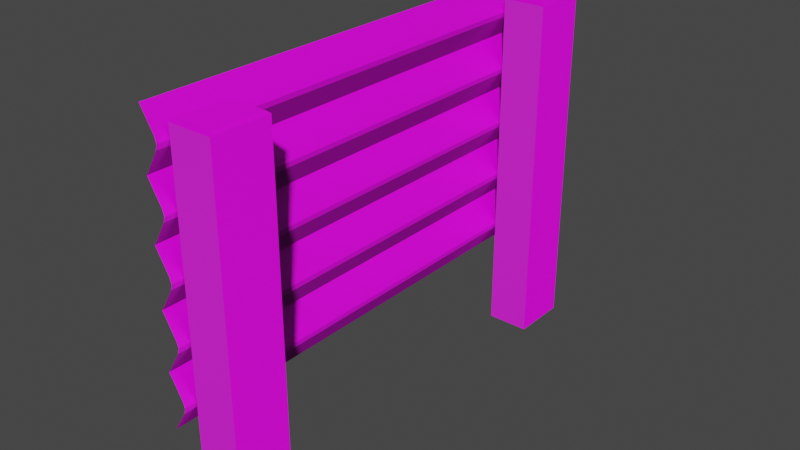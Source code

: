 # Source: MetalBarrier.blend  (saved by Blender 2.80.75; exported with 4.5.12 LTS)
import bpy
from mathutils import Matrix  # noqa: F401  (used for matrix-valued properties, if any)

bpy.ops.wm.read_factory_settings(use_empty=True)
scene = bpy.context.scene
scene.name = 'Scene'

# ---- collections
col_collection = bpy.data.collections.new('Collection'); scene.collection.children.link(col_collection)

# ---- images (referenced by path relative to the original .blend; pixels are not part of the script)
import os
ASSET_DIR = os.environ.get("B2B_ASSET_DIR", "")  # directory of the original .blend (textures are referenced by path, not embedded)
HERE = os.path.dirname(os.path.abspath(__file__))  # packed textures are extracted next to this script under _unpacked/

def load_image(name, relpath, width, height, colorspace="sRGB"):
    """Load a texture the original file referenced (path relative to the .blend, or extracted next to this script)."""
    p = next((c for c in (os.path.join(HERE, relpath), os.path.join(ASSET_DIR, relpath)) if relpath and os.path.exists(c)), "")
    if p:
        img = bpy.data.images.load(p, check_existing=True)
        img.name = name
    else:  # same state as the original file: an image datablock whose file is absent (Cycles renders it pink)
        img = bpy.data.images.new(name, width, height)
        img.source = "FILE"
        img.filepath = "//" + (relpath or name)
    img.colorspace_settings.name = colorspace
    return img
img_metalbarrier_albedo = load_image('MetalBarrier_Albedo', 'MetalBarrier_Albedo.png', 1024, 1024, 'sRGB')
img_metalbarrier_normal = load_image('MetalBarrier_Normal', 'MetalBarrier_Normal.png', 1024, 1024, 'sRGB')

# ---- materials (node trees are filled in below, after node groups)
mat_material = bpy.data.materials.new('Material')
mat_material.alpha_threshold = 0.0
mat_material.line_color = (0.0, 0.0, 0.0, 1.0)

# ---- material node trees
mat_material.use_nodes = True; mat_material.node_tree.nodes.clear()
_N = mat_material.node_tree.nodes; _L = mat_material.node_tree.links
n0 = _N.new('ShaderNodeOutputMaterial'); n0.name = 'Material Output'; n0.location = (300, 300)
n1 = _N.new('ShaderNodeBsdfPrincipled'); n1.name = 'Principled BSDF'; n1.location = (10, 300)
n1.distribution = 'GGX'
n1.subsurface_method = 'BURLEY'
n1.inputs[2].default_value = 0.4
n1.inputs[3].default_value = 1.45
n1.inputs[27].default_value = (0.0, 0.0, 0.0, 1.0)
n1.inputs[28].default_value = 1.0
n2 = _N.new('ShaderNodeTexImage'); n2.name = 'Image Texture'; n2.location = (-268, 142)
n2.image = img_metalbarrier_albedo
n3 = _N.new('ShaderNodeTexCoord'); n3.name = 'Texture Coordinate'; n3.location = (-879, -54)
n3.hide = True
n4 = _N.new('ShaderNodeMapping'); n4.name = 'Mapping'; n4.location = (-700, -55)
n4.hide = True
n5 = _N.new('ShaderNodeTexImage'); n5.name = 'Image Texture.001'; n5.location = (-268, -113)
n5.image = img_metalbarrier_normal
_L.new(n1.outputs[0], n0.inputs[0])
_L.new(n3.outputs[2], n4.inputs[0])
_L.new(n2.outputs[0], n1.inputs[0])
_L.new(n4.outputs[0], n2.inputs[0])
_L.new(n5.outputs[0], n1.inputs[5])
_L.new(n4.outputs[0], n5.inputs[0])
n0.is_active_output = True

# ---- world
world_world = bpy.data.worlds.new('World'); scene.world = world_world
world_world.use_nodes = True; world_world.node_tree.nodes.clear()
_N = world_world.node_tree.nodes; _L = world_world.node_tree.links
n0 = _N.new('ShaderNodeOutputWorld'); n0.name = 'World Output'; n0.location = (300, 300)
n1 = _N.new('ShaderNodeBackground'); n1.name = 'Background'; n1.location = (10, 300)
n1.inputs[0].default_value = (0.05088, 0.05088, 0.05088, 1.0)
_L.new(n1.outputs[0], n0.inputs[0])
n0.is_active_output = True
world_world.color = (0.05088, 0.05088, 0.05088)
world_world.use_sun_shadow = False
world_world.sun_shadow_jitter_overblur = 0.0

# ---- meshes
me_cube_001 = bpy.data.meshes.new('Cube.001')
me_cube_001.from_pydata([(0.0995, -0.7458, 1.508), (0.0995, -0.7458, 0.03033), (0.0995, -0.9881, 1.508), (0.0995, -0.9881, 0.03033), (-0.08119, -0.7458, 1.508), (-0.08119, -0.7458, 0.03033), (-0.08119, -0.9881, 1.508), (-0.08119, -0.9881, 0.03033), (0.08797, -0.9726, 1.52), (-0.06966, -0.9726, 1.52), (0.08797, -0.7612, 1.52), (-0.06966, -0.7612, 1.52), (0.0995, 0.9645, 1.508), (0.0995, 0.9645, 0.03033), (0.0995, 0.7222, 1.508), (0.0995, 0.7222, 0.03033), (-0.08119, 0.9645, 1.508), (-0.08119, 0.9645, 0.03033), (-0.08119, 0.7222, 1.508), (-0.08119, 0.7222, 0.03033), (0.08797, 0.7376, 1.52), (-0.06966, 0.7376, 1.52), (0.08797, 0.949, 1.52), (-0.06966, 0.949, 1.52), (-0.1457, 1.037, 1.569), (-0.1457, 1.037, 0.3898), (-0.1457, -1.037, 1.569), (-0.1457, -1.037, 0.3898), (-0.09053, 1.037, 1.478), (-0.08316, 1.037, 1.453), (-0.09024, 1.037, 1.43), (-0.1457, 1.037, 1.335), (-0.09009, 1.037, 1.24), (-0.08326, 1.037, 1.216), (-0.09009, 1.037, 1.193), (-0.1457, 1.037, 1.098), (-0.09009, 1.037, 1.003), (-0.08326, 1.037, 0.9797), (-0.09009, 1.037, 0.9562), (-0.1457, 1.037, 0.8617), (-0.09009, 1.037, 0.7666), (-0.08326, 1.037, 0.7437), (-0.09009, 1.037, 0.7185), (-0.1457, 1.037, 0.6237), (-0.09009, 1.037, 0.5296), (-0.08326, 1.037, 0.5058), (-0.09009, 1.037, 0.4813), (-0.09009, -1.037, 0.4813), (-0.08326, -1.037, 0.5058), (-0.09009, -1.037, 0.5296), (-0.1457, -1.037, 0.6237), (-0.09009, -1.037, 0.7185), (-0.08326, -1.037, 0.7437), (-0.09009, -1.037, 0.7666), (-0.1457, -1.037, 0.8617), (-0.09009, -1.037, 0.9562), (-0.08326, -1.037, 0.9797), (-0.09009, -1.037, 1.003), (-0.1457, -1.037, 1.098), (-0.09009, -1.037, 1.193), (-0.08326, -1.037, 1.216), (-0.09009, -1.037, 1.24), (-0.1457, -1.037, 1.335), (-0.09024, -1.037, 1.43), (-0.08316, -1.037, 1.453), (-0.09053, -1.037, 1.478)], [], [(0, 4, 11, 10), (3, 2, 6, 7), (7, 6, 4, 5), (5, 1, 3, 7), (1, 0, 2, 3), (5, 4, 0, 1), (10, 11, 9, 8), (6, 2, 8, 9), (4, 6, 9, 11), (2, 0, 10, 8), (12, 16, 23, 22), (15, 14, 18, 19), (19, 18, 16, 17), (17, 13, 15, 19), (13, 12, 14, 15), (17, 16, 12, 13), (22, 23, 21, 20), (18, 14, 20, 21), (16, 18, 21, 23), (14, 12, 22, 20), (46, 25, 27, 47), (24, 28, 65, 26), (28, 29, 64, 65), (29, 30, 63, 64), (30, 31, 62, 63), (31, 32, 61, 62), (32, 33, 60, 61), (33, 34, 59, 60), (34, 35, 58, 59), (35, 36, 57, 58), (36, 37, 56, 57), (37, 38, 55, 56), (38, 39, 54, 55), (39, 40, 53, 54), (40, 41, 52, 53), (41, 42, 51, 52), (42, 43, 50, 51), (43, 44, 49, 50), (44, 45, 48, 49), (45, 46, 47, 48)])
_uv = me_cube_001.uv_layers.new(name='UVMap')
_uv.uv.foreach_set('vector', [0.7039, 0.528, 0.653, 0.5635, 0.6525, 0.5543, 0.6997, 0.5252, 0.9999, 0.4664, 0.6993, 0.4806, 0.6517, 0.4529, 0.9959, 0.4173, 0.0001419, 0.4603, 0.6444, 0.4555, 0.6452, 0.5611, 0.0009258, 0.5659, 0.7965, 0.07244, 0.7426, 0.07244, 0.7426, 0.0001419, 0.7965, 0.0001419, 0.9999, 0.5335, 0.7039, 0.528, 0.6993, 0.4806, 0.9999, 0.4664, 0.9984, 0.5757, 0.653, 0.5635, 0.7039, 0.528, 0.9999, 0.5335, 0.6997, 0.5252, 0.6525, 0.5543, 0.6519, 0.4622, 0.6953, 0.4841, 0.6517, 0.4529, 0.6993, 0.4806, 0.6953, 0.4841, 0.6519, 0.4622, 0.6452, 0.5611, 0.6444, 0.4555, 0.6519, 0.4622, 0.6525, 0.5543, 0.6993, 0.4806, 0.7039, 0.528, 0.6997, 0.5252, 0.6953, 0.4841, 0.7039, 0.6867, 0.653, 0.7222, 0.6525, 0.7131, 0.6997, 0.6839, 0.9999, 0.6251, 0.6993, 0.6393, 0.6517, 0.6116, 0.9959, 0.576, 0.0001419, 0.619, 0.6444, 0.6142, 0.6452, 0.7199, 0.0009255, 0.7246, 0.7965, 0.145, 0.7426, 0.145, 0.7426, 0.07272, 0.7965, 0.07272, 0.9999, 0.6922, 0.7039, 0.6867, 0.6993, 0.6393, 0.9999, 0.6251, 0.9984, 0.7344, 0.653, 0.7222, 0.7039, 0.6867, 0.9999, 0.6922, 0.6997, 0.6839, 0.6525, 0.7131, 0.6519, 0.6209, 0.6953, 0.6428, 0.6517, 0.6116, 0.6993, 0.6393, 0.6953, 0.6428, 0.6519, 0.6209, 0.6452, 0.7199, 0.6444, 0.6142, 0.6519, 0.6209, 0.6525, 0.7131, 0.6993, 0.6393, 0.7039, 0.6867, 0.6997, 0.6839, 0.6953, 0.6428, 0.0007126, 0.0308, 0.0007126, 0.0001421, 0.5949, 0.0001419, 0.5949, 0.0308, 0.0001419, 0.417, 0.0001419, 0.3863, 0.5943, 0.3863, 0.5943, 0.417, 0.0001419, 0.3863, 0.0001946, 0.3759, 0.5943, 0.3759, 0.5943, 0.3863, 0.0001946, 0.3759, 0.0002537, 0.3656, 0.5944, 0.3656, 0.5943, 0.3759, 0.0002537, 0.3656, 0.0002537, 0.334, 0.5944, 0.334, 0.5944, 0.3656, 0.0002537, 0.334, 0.0002537, 0.3025, 0.5944, 0.3025, 0.5944, 0.334, 0.0002537, 0.3025, 0.0003097, 0.2921, 0.5945, 0.2921, 0.5944, 0.3025, 0.0003097, 0.2921, 0.0003722, 0.2818, 0.5945, 0.2818, 0.5945, 0.2921, 0.0003722, 0.2818, 0.0003721, 0.2502, 0.5945, 0.2502, 0.5945, 0.2818, 0.0003721, 0.2502, 0.0003723, 0.2188, 0.5945, 0.2188, 0.5945, 0.2502, 0.0003723, 0.2188, 0.000431, 0.2084, 0.5946, 0.2084, 0.5945, 0.2188, 0.000431, 0.2084, 0.0004898, 0.198, 0.5946, 0.198, 0.5946, 0.2084, 0.0004898, 0.198, 0.0004898, 0.1666, 0.5946, 0.1666, 0.5946, 0.198, 0.0004898, 0.1666, 0.0004898, 0.1351, 0.5946, 0.1351, 0.5946, 0.1666, 0.0004898, 0.1351, 0.0005513, 0.1247, 0.5947, 0.1247, 0.5946, 0.1351, 0.0005513, 0.1247, 0.0006016, 0.1143, 0.5947, 0.1143, 0.5947, 0.1247, 0.0006016, 0.1143, 0.0006017, 0.08285, 0.5947, 0.08285, 0.5947, 0.1143, 0.0006017, 0.08285, 0.0006017, 0.05154, 0.5947, 0.05154, 0.5947, 0.08285, 0.0006017, 0.05154, 0.0006589, 0.04117, 0.5948, 0.04117, 0.5947, 0.05154, 0.0006589, 0.04117, 0.0007126, 0.0308, 0.5949, 0.0308, 0.5948, 0.04117])
me_cube_001.materials.append(mat_material)
me_cube_001.use_remesh_preserve_volume = False
me_cube_001.use_remesh_preserve_attributes = False
me_cube_001.use_mirror_vertex_groups = False
me_cube_001.update()

# ---- objects
ob_metalbarrier = bpy.data.objects.new('MetalBarrier', me_cube_001)

# ---- transforms, parenting, visibility, modifiers, constraints
ob_metalbarrier.location = (0.0, 0.0, 0.0)
ob_metalbarrier.lock_rotations_4d = False
ob_metalbarrier.empty_display_type = 'ARROWS'
ob_metalbarrier.lineart.crease_threshold = 0.0

# ---- collection membership
col_collection.objects.link(ob_metalbarrier)

# ---- scene / render settings (as saved in the file)
scene.frame_start = 1; scene.frame_end = 250; scene.frame_set(1)
scene.render.engine = 'CYCLES'
scene.cycles.use_denoising = False
scene.cycles.samples = 128
scene.cycles.sampling_pattern = 'TABULATED_SOBOL'
scene.cycles.use_adaptive_sampling = False
scene.cycles.use_light_tree = False
scene.cycles.bake_type = 'NORMAL'
scene.view_settings.view_transform = 'Filmic'
bpy.context.view_layer.update()

# ---- added for rendering (the .blend has no active camera and no usable light): camera, sun
cam_auto = bpy.data.cameras.new('AutoCamera')
cam_auto.lens = 50.0
cam_auto.sensor_width = 36.0
cam_auto.clip_end = 1000.0
ob_auto_camera = bpy.data.objects.new('AutoCamera', cam_auto)
scene.collection.objects.link(ob_auto_camera)
ob_auto_camera.location = (2.37743, -2.88063, 2.72033)
ob_auto_camera.rotation_euler = (1.09748, -7.21219e-08, 0.694738)
scene.camera = ob_auto_camera
light_auto_sun = bpy.data.lights.new('AutoSun', 'SUN')
light_auto_sun.energy = 3.0
light_auto_sun.angle = 0.0523599
ob_auto_sun = bpy.data.objects.new('AutoSun', light_auto_sun)
scene.collection.objects.link(ob_auto_sun)
ob_auto_sun.rotation_euler = (0.872665, 0.174533, 0.523599)
bpy.context.view_layer.update()
